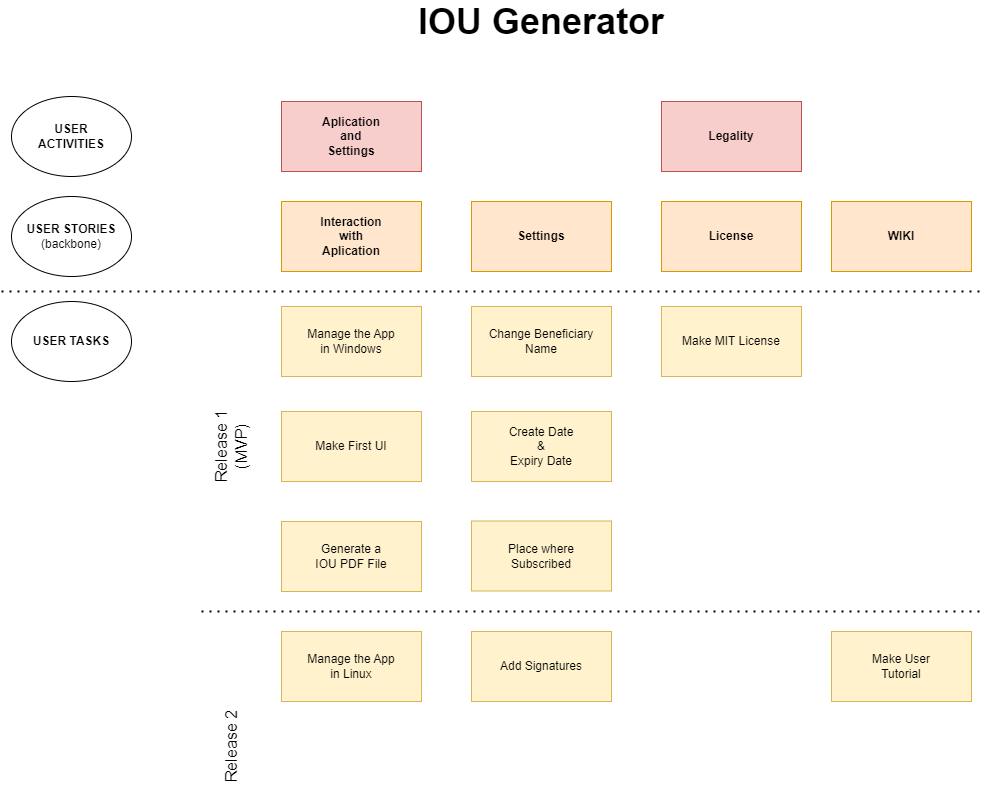

The diagram above was exported from draw.io. Its source (the exported page's mxGraphModel, read from the mxfile embedded in the PNG):
<mxGraphModel dx="1925" dy="820" grid="1" gridSize="10" guides="1" tooltips="1" connect="1" arrows="1" fold="1" page="1" pageScale="1" pageWidth="827" pageHeight="1169" math="0" shadow="0">
  <root>
    <mxCell id="0" />
    <mxCell id="1" parent="0" />
    <mxCell id="L9S4lY8Gl2dUgEk4SZTI-1" value="Aplication&lt;br&gt;and&lt;br&gt;Settings" style="rounded=0;whiteSpace=wrap;html=1;fillColor=#f8cecc;strokeColor=#b85450;fontStyle=1" vertex="1" parent="1">
      <mxGeometry x="120" y="130" width="140" height="70" as="geometry" />
    </mxCell>
    <mxCell id="L9S4lY8Gl2dUgEk4SZTI-2" value="Interaction&lt;br&gt;with&lt;br&gt;Aplication" style="rounded=0;whiteSpace=wrap;html=1;fillColor=#ffe6cc;strokeColor=#d79b00;fontStyle=1" vertex="1" parent="1">
      <mxGeometry x="120" y="230" width="140" height="70" as="geometry" />
    </mxCell>
    <mxCell id="L9S4lY8Gl2dUgEk4SZTI-3" value="Settings" style="rounded=0;whiteSpace=wrap;html=1;fillColor=#ffe6cc;strokeColor=#d79b00;fontStyle=1" vertex="1" parent="1">
      <mxGeometry x="310" y="230" width="140" height="70" as="geometry" />
    </mxCell>
    <mxCell id="L9S4lY8Gl2dUgEk4SZTI-4" value="&lt;span style=&quot;font-weight: 400;&quot;&gt;Manage the App&lt;br&gt;&lt;/span&gt;&lt;span style=&quot;font-weight: normal;&quot;&gt;in Windows&lt;/span&gt;" style="rounded=0;whiteSpace=wrap;html=1;fillColor=#fff2cc;strokeColor=#d6b656;fontStyle=1" vertex="1" parent="1">
      <mxGeometry x="120" y="335" width="140" height="70" as="geometry" />
    </mxCell>
    <mxCell id="L9S4lY8Gl2dUgEk4SZTI-6" value="&lt;span style=&quot;font-weight: normal;&quot;&gt;Change Beneficiary &lt;br&gt;Name&lt;/span&gt;" style="rounded=0;whiteSpace=wrap;html=1;fillColor=#fff2cc;strokeColor=#d6b656;fontStyle=1" vertex="1" parent="1">
      <mxGeometry x="310" y="335" width="140" height="70" as="geometry" />
    </mxCell>
    <mxCell id="L9S4lY8Gl2dUgEk4SZTI-8" value="IOU Generator" style="text;html=1;strokeColor=none;fillColor=none;align=center;verticalAlign=middle;whiteSpace=wrap;rounded=0;fontStyle=1;fontSize=36;" vertex="1" parent="1">
      <mxGeometry x="242" y="30" width="276" height="40" as="geometry" />
    </mxCell>
    <mxCell id="L9S4lY8Gl2dUgEk4SZTI-9" value="USER&lt;br&gt;ACTIVITIES" style="ellipse;whiteSpace=wrap;html=1;fontStyle=1" vertex="1" parent="1">
      <mxGeometry x="-150" y="125" width="120" height="80" as="geometry" />
    </mxCell>
    <mxCell id="L9S4lY8Gl2dUgEk4SZTI-14" value="USER STORIES&lt;br&gt;&lt;span style=&quot;font-weight: normal;&quot;&gt;(backbone)&lt;/span&gt;" style="ellipse;whiteSpace=wrap;html=1;fontStyle=1" vertex="1" parent="1">
      <mxGeometry x="-150" y="225" width="120" height="80" as="geometry" />
    </mxCell>
    <mxCell id="L9S4lY8Gl2dUgEk4SZTI-15" value="USER TASKS" style="ellipse;whiteSpace=wrap;html=1;fontStyle=1" vertex="1" parent="1">
      <mxGeometry x="-150" y="330" width="120" height="80" as="geometry" />
    </mxCell>
    <mxCell id="L9S4lY8Gl2dUgEk4SZTI-16" value="Release 1&lt;br style=&quot;font-size: 16px;&quot;&gt;(MVP)" style="text;html=1;strokeColor=none;fillColor=none;align=center;verticalAlign=middle;whiteSpace=wrap;rounded=0;rotation=-90;fontSize=16;" vertex="1" parent="1">
      <mxGeometry x="20" y="450" width="100" height="50" as="geometry" />
    </mxCell>
    <mxCell id="L9S4lY8Gl2dUgEk4SZTI-18" value="" style="endArrow=none;dashed=1;html=1;dashPattern=1 3;strokeWidth=2;rounded=0;" edge="1" parent="1">
      <mxGeometry width="50" height="50" relative="1" as="geometry">
        <mxPoint x="-160" y="320" as="sourcePoint" />
        <mxPoint x="820" y="320" as="targetPoint" />
      </mxGeometry>
    </mxCell>
    <mxCell id="L9S4lY8Gl2dUgEk4SZTI-20" value="Legality" style="rounded=0;whiteSpace=wrap;html=1;fillColor=#f8cecc;strokeColor=#b85450;fontStyle=1" vertex="1" parent="1">
      <mxGeometry x="500" y="130" width="140" height="70" as="geometry" />
    </mxCell>
    <mxCell id="L9S4lY8Gl2dUgEk4SZTI-21" value="License" style="rounded=0;whiteSpace=wrap;html=1;fillColor=#ffe6cc;strokeColor=#d79b00;fontStyle=1" vertex="1" parent="1">
      <mxGeometry x="500" y="230" width="140" height="70" as="geometry" />
    </mxCell>
    <mxCell id="L9S4lY8Gl2dUgEk4SZTI-23" value="&lt;span style=&quot;font-weight: 400;&quot;&gt;Make MIT License&lt;/span&gt;" style="rounded=0;whiteSpace=wrap;html=1;fillColor=#fff2cc;strokeColor=#d6b656;fontStyle=1" vertex="1" parent="1">
      <mxGeometry x="500" y="335" width="140" height="70" as="geometry" />
    </mxCell>
    <mxCell id="L9S4lY8Gl2dUgEk4SZTI-24" value="&lt;span style=&quot;font-weight: 400;&quot;&gt;Make First UI&lt;/span&gt;" style="rounded=0;whiteSpace=wrap;html=1;fillColor=#fff2cc;strokeColor=#d6b656;fontStyle=1" vertex="1" parent="1">
      <mxGeometry x="120" y="440" width="140" height="70" as="geometry" />
    </mxCell>
    <mxCell id="L9S4lY8Gl2dUgEk4SZTI-25" value="&lt;span style=&quot;font-weight: 400;&quot;&gt;Create Date&lt;br&gt;&amp;amp;&lt;br&gt;Expiry Date&lt;br&gt;&lt;/span&gt;" style="rounded=0;whiteSpace=wrap;html=1;fillColor=#fff2cc;strokeColor=#d6b656;fontStyle=1" vertex="1" parent="1">
      <mxGeometry x="310" y="440" width="140" height="70" as="geometry" />
    </mxCell>
    <mxCell id="L9S4lY8Gl2dUgEk4SZTI-26" value="&lt;span style=&quot;font-weight: normal;&quot;&gt;Place where &lt;br&gt;Subscribed&lt;/span&gt;" style="rounded=0;whiteSpace=wrap;html=1;fillColor=#fff2cc;strokeColor=#d6b656;fontStyle=1" vertex="1" parent="1">
      <mxGeometry x="310" y="549.5" width="140" height="70" as="geometry" />
    </mxCell>
    <mxCell id="L9S4lY8Gl2dUgEk4SZTI-27" value="" style="endArrow=none;dashed=1;html=1;dashPattern=1 3;strokeWidth=2;rounded=0;" edge="1" parent="1">
      <mxGeometry width="50" height="50" relative="1" as="geometry">
        <mxPoint x="40" y="640" as="sourcePoint" />
        <mxPoint x="820" y="640" as="targetPoint" />
      </mxGeometry>
    </mxCell>
    <mxCell id="L9S4lY8Gl2dUgEk4SZTI-28" value="&lt;span style=&quot;font-weight: 400;&quot;&gt;Generate a &lt;br&gt;IOU PDF File&lt;/span&gt;" style="rounded=0;whiteSpace=wrap;html=1;fillColor=#fff2cc;strokeColor=#d6b656;fontStyle=1" vertex="1" parent="1">
      <mxGeometry x="120" y="550" width="140" height="70" as="geometry" />
    </mxCell>
    <mxCell id="L9S4lY8Gl2dUgEk4SZTI-29" value="Release 2" style="text;html=1;strokeColor=none;fillColor=none;align=center;verticalAlign=middle;whiteSpace=wrap;rounded=0;rotation=-90;fontSize=16;" vertex="1" parent="1">
      <mxGeometry x="20" y="750" width="100" height="50" as="geometry" />
    </mxCell>
    <mxCell id="L9S4lY8Gl2dUgEk4SZTI-30" value="&lt;span style=&quot;font-weight: 400;&quot;&gt;Add Signatures&lt;/span&gt;" style="rounded=0;whiteSpace=wrap;html=1;fillColor=#fff2cc;strokeColor=#d6b656;fontStyle=1" vertex="1" parent="1">
      <mxGeometry x="310" y="660" width="140" height="70" as="geometry" />
    </mxCell>
    <mxCell id="L9S4lY8Gl2dUgEk4SZTI-31" value="&lt;span style=&quot;font-weight: 400;&quot;&gt;Manage the App&lt;br&gt;&lt;/span&gt;&lt;span style=&quot;font-weight: normal;&quot;&gt;in Linux&lt;/span&gt;" style="rounded=0;whiteSpace=wrap;html=1;fillColor=#fff2cc;strokeColor=#d6b656;fontStyle=1" vertex="1" parent="1">
      <mxGeometry x="120" y="660" width="140" height="70" as="geometry" />
    </mxCell>
    <mxCell id="L9S4lY8Gl2dUgEk4SZTI-32" value="&lt;span style=&quot;font-weight: 400;&quot;&gt;Make User &lt;br&gt;Tutorial&lt;br&gt;&lt;/span&gt;" style="rounded=0;whiteSpace=wrap;html=1;fillColor=#fff2cc;strokeColor=#d6b656;fontStyle=1" vertex="1" parent="1">
      <mxGeometry x="670" y="660" width="140" height="70" as="geometry" />
    </mxCell>
    <mxCell id="L9S4lY8Gl2dUgEk4SZTI-33" value="WIKI" style="rounded=0;whiteSpace=wrap;html=1;fillColor=#ffe6cc;strokeColor=#d79b00;fontStyle=1" vertex="1" parent="1">
      <mxGeometry x="670" y="230" width="140" height="70" as="geometry" />
    </mxCell>
  </root>
</mxGraphModel>